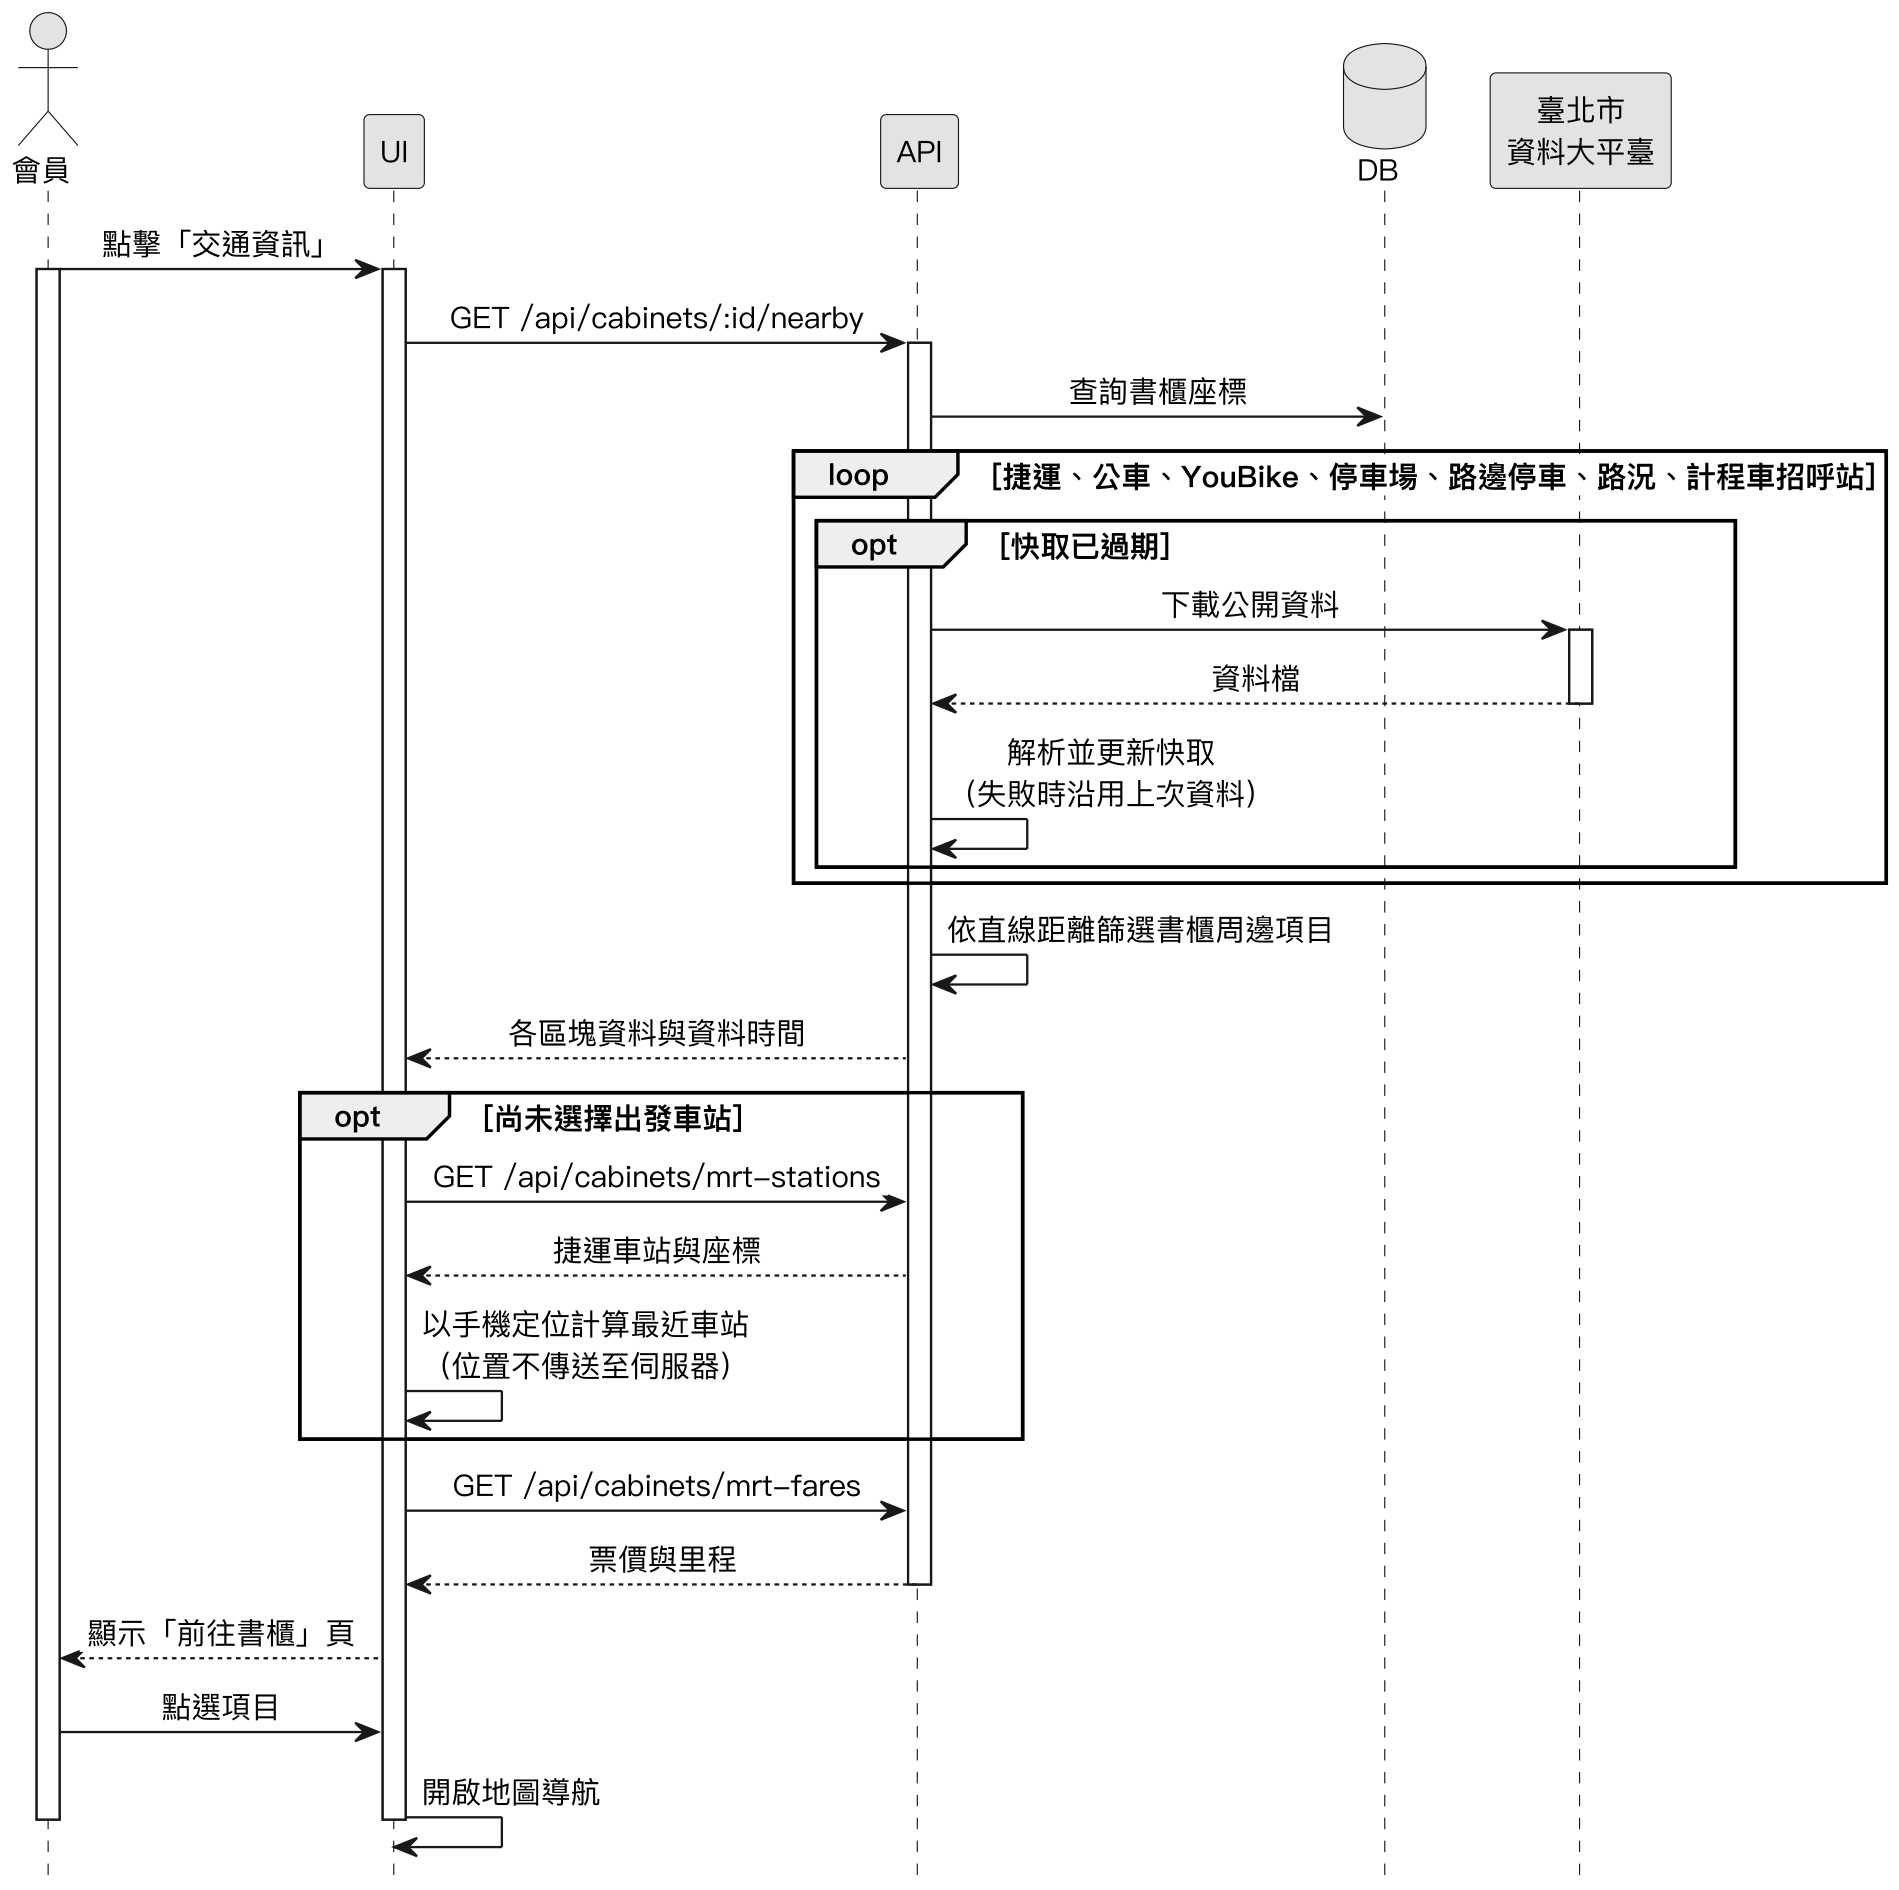

The diagram above was rendered by PlantUML. Its source (embedded in the PNG):
@startuml
skinparam monochrome true
skinparam shadowing false
skinparam dpi 220
skinparam defaultFontName "PingFang TC"
skinparam defaultFontSize 13
skinparam sequenceMessageAlign center
skinparam ParticipantPadding 18
hide footbox

actor 會員
participant UI
participant API
database DB
participant "臺北市\n資料大平臺" as ODP

會員 -> UI : 點擊「交通資訊」
activate 會員
activate UI
UI -> API : GET /api/cabinets/:id/nearby
activate API
API -> DB : 查詢書櫃座標
loop 捷運、公車、YouBike、停車場、路邊停車、路況、計程車招呼站
  opt 快取已過期
    API -> ODP : 下載公開資料
    activate ODP
    ODP --> API : 資料檔
    deactivate ODP
    API -> API : 解析並更新快取\n（失敗時沿用上次資料）
  end
end
API -> API : 依直線距離篩選書櫃周邊項目
API --> UI : 各區塊資料與資料時間
opt 尚未選擇出發車站
  UI -> API : GET /api/cabinets/mrt-stations
  API --> UI : 捷運車站與座標
  UI -> UI : 以手機定位計算最近車站\n（位置不傳送至伺服器）
end
UI -> API : GET /api/cabinets/mrt-fares
API --> UI : 票價與里程
deactivate API
UI --> 會員 : 顯示「前往書櫃」頁
會員 -> UI : 點選項目
UI -> UI : 開啟地圖導航
deactivate UI
deactivate 會員
@enduml